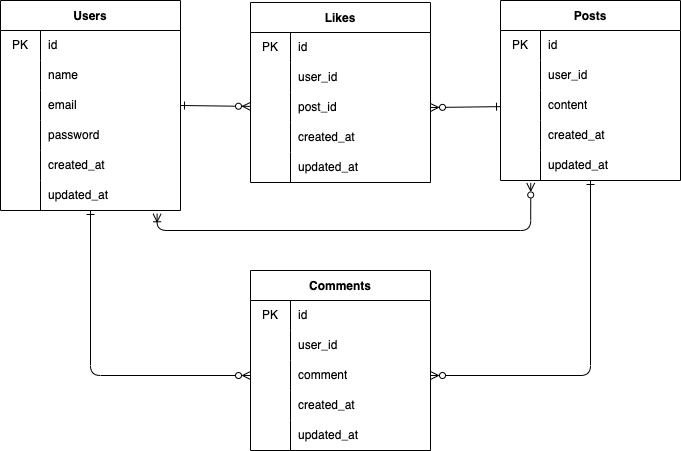

The diagram above was exported from draw.io. Its source (the exported page's mxGraphModel, read from the mxfile embedded in the PNG):
<mxGraphModel dx="869" dy="532" grid="1" gridSize="10" guides="1" tooltips="1" connect="1" arrows="1" fold="1" page="1" pageScale="1" pageWidth="827" pageHeight="1169" math="0" shadow="0">
  <root>
    <mxCell id="0" />
    <mxCell id="1" parent="0" />
    <mxCell id="80" style="edgeStyle=orthogonalEdgeStyle;html=1;entryX=0.168;entryY=1.081;entryDx=0;entryDy=0;entryPerimeter=0;startArrow=ERoneToMany;startFill=0;endArrow=ERzeroToMany;endFill=0;exitX=0.87;exitY=1.109;exitDx=0;exitDy=0;exitPerimeter=0;" parent="1" source="18" target="56" edge="1">
      <mxGeometry relative="1" as="geometry">
        <Array as="points">
          <mxPoint x="187" y="290" />
          <mxPoint x="560" y="290" />
        </Array>
      </mxGeometry>
    </mxCell>
    <mxCell id="2" value="Users" style="shape=table;startSize=30;container=1;collapsible=0;childLayout=tableLayout;fixedRows=1;rowLines=0;fontStyle=1;" parent="1" vertex="1">
      <mxGeometry x="30" y="60" width="180" height="209.9999999999999" as="geometry" />
    </mxCell>
    <mxCell id="3" value="" style="shape=tableRow;horizontal=0;startSize=0;swimlaneHead=0;swimlaneBody=0;top=0;left=0;bottom=0;right=0;collapsible=0;dropTarget=0;fillColor=none;points=[[0,0.5],[1,0.5]];portConstraint=eastwest;" parent="2" vertex="1">
      <mxGeometry y="30" width="180" height="30" as="geometry" />
    </mxCell>
    <mxCell id="4" value="PK" style="shape=partialRectangle;html=1;whiteSpace=wrap;connectable=0;fillColor=none;top=0;left=0;bottom=0;right=0;overflow=hidden;pointerEvents=1;" parent="3" vertex="1">
      <mxGeometry width="40" height="30" as="geometry">
        <mxRectangle width="40" height="30" as="alternateBounds" />
      </mxGeometry>
    </mxCell>
    <mxCell id="5" value="id" style="shape=partialRectangle;html=1;whiteSpace=wrap;connectable=0;fillColor=none;top=0;left=0;bottom=0;right=0;align=left;spacingLeft=6;overflow=hidden;" parent="3" vertex="1">
      <mxGeometry x="40" width="140" height="30" as="geometry">
        <mxRectangle width="140" height="30" as="alternateBounds" />
      </mxGeometry>
    </mxCell>
    <mxCell id="6" value="" style="shape=tableRow;horizontal=0;startSize=0;swimlaneHead=0;swimlaneBody=0;top=0;left=0;bottom=0;right=0;collapsible=0;dropTarget=0;fillColor=none;points=[[0,0.5],[1,0.5]];portConstraint=eastwest;" parent="2" vertex="1">
      <mxGeometry y="60" width="180" height="30" as="geometry" />
    </mxCell>
    <mxCell id="7" value="" style="shape=partialRectangle;html=1;whiteSpace=wrap;connectable=0;fillColor=none;top=0;left=0;bottom=0;right=0;overflow=hidden;" parent="6" vertex="1">
      <mxGeometry width="40" height="30" as="geometry">
        <mxRectangle width="40" height="30" as="alternateBounds" />
      </mxGeometry>
    </mxCell>
    <mxCell id="8" value="name" style="shape=partialRectangle;html=1;whiteSpace=wrap;connectable=0;fillColor=none;top=0;left=0;bottom=0;right=0;align=left;spacingLeft=6;overflow=hidden;" parent="6" vertex="1">
      <mxGeometry x="40" width="140" height="30" as="geometry">
        <mxRectangle width="140" height="30" as="alternateBounds" />
      </mxGeometry>
    </mxCell>
    <mxCell id="9" value="" style="shape=tableRow;horizontal=0;startSize=0;swimlaneHead=0;swimlaneBody=0;top=0;left=0;bottom=0;right=0;collapsible=0;dropTarget=0;fillColor=none;points=[[0,0.5],[1,0.5]];portConstraint=eastwest;" parent="2" vertex="1">
      <mxGeometry y="90" width="180" height="30" as="geometry" />
    </mxCell>
    <mxCell id="10" value="" style="shape=partialRectangle;html=1;whiteSpace=wrap;connectable=0;fillColor=none;top=0;left=0;bottom=0;right=0;overflow=hidden;" parent="9" vertex="1">
      <mxGeometry width="40" height="30" as="geometry">
        <mxRectangle width="40" height="30" as="alternateBounds" />
      </mxGeometry>
    </mxCell>
    <mxCell id="11" value="email" style="shape=partialRectangle;html=1;whiteSpace=wrap;connectable=0;fillColor=none;top=0;left=0;bottom=0;right=0;align=left;spacingLeft=6;overflow=hidden;" parent="9" vertex="1">
      <mxGeometry x="40" width="140" height="30" as="geometry">
        <mxRectangle width="140" height="30" as="alternateBounds" />
      </mxGeometry>
    </mxCell>
    <mxCell id="12" style="shape=tableRow;horizontal=0;startSize=0;swimlaneHead=0;swimlaneBody=0;top=0;left=0;bottom=0;right=0;collapsible=0;dropTarget=0;fillColor=none;points=[[0,0.5],[1,0.5]];portConstraint=eastwest;" parent="2" vertex="1">
      <mxGeometry y="120" width="180" height="30" as="geometry" />
    </mxCell>
    <mxCell id="13" style="shape=partialRectangle;html=1;whiteSpace=wrap;connectable=0;fillColor=none;top=0;left=0;bottom=0;right=0;overflow=hidden;" parent="12" vertex="1">
      <mxGeometry width="40" height="30" as="geometry">
        <mxRectangle width="40" height="30" as="alternateBounds" />
      </mxGeometry>
    </mxCell>
    <mxCell id="14" value="password" style="shape=partialRectangle;html=1;whiteSpace=wrap;connectable=0;fillColor=none;top=0;left=0;bottom=0;right=0;align=left;spacingLeft=6;overflow=hidden;" parent="12" vertex="1">
      <mxGeometry x="40" width="140" height="30" as="geometry">
        <mxRectangle width="140" height="30" as="alternateBounds" />
      </mxGeometry>
    </mxCell>
    <mxCell id="15" style="shape=tableRow;horizontal=0;startSize=0;swimlaneHead=0;swimlaneBody=0;top=0;left=0;bottom=0;right=0;collapsible=0;dropTarget=0;fillColor=none;points=[[0,0.5],[1,0.5]];portConstraint=eastwest;" parent="2" vertex="1">
      <mxGeometry y="150" width="180" height="30" as="geometry" />
    </mxCell>
    <mxCell id="16" style="shape=partialRectangle;html=1;whiteSpace=wrap;connectable=0;fillColor=none;top=0;left=0;bottom=0;right=0;overflow=hidden;" parent="15" vertex="1">
      <mxGeometry width="40" height="30" as="geometry">
        <mxRectangle width="40" height="30" as="alternateBounds" />
      </mxGeometry>
    </mxCell>
    <mxCell id="17" value="created_at" style="shape=partialRectangle;html=1;whiteSpace=wrap;connectable=0;fillColor=none;top=0;left=0;bottom=0;right=0;align=left;spacingLeft=6;overflow=hidden;" parent="15" vertex="1">
      <mxGeometry x="40" width="140" height="30" as="geometry">
        <mxRectangle width="140" height="30" as="alternateBounds" />
      </mxGeometry>
    </mxCell>
    <mxCell id="18" style="shape=tableRow;horizontal=0;startSize=0;swimlaneHead=0;swimlaneBody=0;top=0;left=0;bottom=0;right=0;collapsible=0;dropTarget=0;fillColor=none;points=[[0,0.5],[1,0.5]];portConstraint=eastwest;" parent="2" vertex="1">
      <mxGeometry y="180" width="180" height="30" as="geometry" />
    </mxCell>
    <mxCell id="19" style="shape=partialRectangle;html=1;whiteSpace=wrap;connectable=0;fillColor=none;top=0;left=0;bottom=0;right=0;overflow=hidden;" parent="18" vertex="1">
      <mxGeometry width="40" height="30" as="geometry">
        <mxRectangle width="40" height="30" as="alternateBounds" />
      </mxGeometry>
    </mxCell>
    <mxCell id="20" value="updated_at" style="shape=partialRectangle;html=1;whiteSpace=wrap;connectable=0;fillColor=none;top=0;left=0;bottom=0;right=0;align=left;spacingLeft=6;overflow=hidden;" parent="18" vertex="1">
      <mxGeometry x="40" width="140" height="30" as="geometry">
        <mxRectangle width="140" height="30" as="alternateBounds" />
      </mxGeometry>
    </mxCell>
    <mxCell id="21" value="Likes" style="shape=table;startSize=30;container=1;collapsible=0;childLayout=tableLayout;fixedRows=1;rowLines=0;fontStyle=1;" parent="1" vertex="1">
      <mxGeometry x="280" y="62" width="180" height="180" as="geometry" />
    </mxCell>
    <mxCell id="22" value="" style="shape=tableRow;horizontal=0;startSize=0;swimlaneHead=0;swimlaneBody=0;top=0;left=0;bottom=0;right=0;collapsible=0;dropTarget=0;fillColor=none;points=[[0,0.5],[1,0.5]];portConstraint=eastwest;" parent="21" vertex="1">
      <mxGeometry y="30" width="180" height="30" as="geometry" />
    </mxCell>
    <mxCell id="23" value="PK" style="shape=partialRectangle;html=1;whiteSpace=wrap;connectable=0;fillColor=none;top=0;left=0;bottom=0;right=0;overflow=hidden;pointerEvents=1;" parent="22" vertex="1">
      <mxGeometry width="40" height="30" as="geometry">
        <mxRectangle width="40" height="30" as="alternateBounds" />
      </mxGeometry>
    </mxCell>
    <mxCell id="24" value="id" style="shape=partialRectangle;html=1;whiteSpace=wrap;connectable=0;fillColor=none;top=0;left=0;bottom=0;right=0;align=left;spacingLeft=6;overflow=hidden;" parent="22" vertex="1">
      <mxGeometry x="40" width="140" height="30" as="geometry">
        <mxRectangle width="140" height="30" as="alternateBounds" />
      </mxGeometry>
    </mxCell>
    <mxCell id="25" value="" style="shape=tableRow;horizontal=0;startSize=0;swimlaneHead=0;swimlaneBody=0;top=0;left=0;bottom=0;right=0;collapsible=0;dropTarget=0;fillColor=none;points=[[0,0.5],[1,0.5]];portConstraint=eastwest;" parent="21" vertex="1">
      <mxGeometry y="60" width="180" height="30" as="geometry" />
    </mxCell>
    <mxCell id="26" value="" style="shape=partialRectangle;html=1;whiteSpace=wrap;connectable=0;fillColor=none;top=0;left=0;bottom=0;right=0;overflow=hidden;" parent="25" vertex="1">
      <mxGeometry width="40" height="30" as="geometry">
        <mxRectangle width="40" height="30" as="alternateBounds" />
      </mxGeometry>
    </mxCell>
    <mxCell id="27" value="user_id" style="shape=partialRectangle;html=1;whiteSpace=wrap;connectable=0;fillColor=none;top=0;left=0;bottom=0;right=0;align=left;spacingLeft=6;overflow=hidden;" parent="25" vertex="1">
      <mxGeometry x="40" width="140" height="30" as="geometry">
        <mxRectangle width="140" height="30" as="alternateBounds" />
      </mxGeometry>
    </mxCell>
    <mxCell id="28" value="" style="shape=tableRow;horizontal=0;startSize=0;swimlaneHead=0;swimlaneBody=0;top=0;left=0;bottom=0;right=0;collapsible=0;dropTarget=0;fillColor=none;points=[[0,0.5],[1,0.5]];portConstraint=eastwest;" parent="21" vertex="1">
      <mxGeometry y="90" width="180" height="30" as="geometry" />
    </mxCell>
    <mxCell id="29" value="" style="shape=partialRectangle;html=1;whiteSpace=wrap;connectable=0;fillColor=none;top=0;left=0;bottom=0;right=0;overflow=hidden;" parent="28" vertex="1">
      <mxGeometry width="40" height="30" as="geometry">
        <mxRectangle width="40" height="30" as="alternateBounds" />
      </mxGeometry>
    </mxCell>
    <mxCell id="30" value="post_id" style="shape=partialRectangle;html=1;whiteSpace=wrap;connectable=0;fillColor=none;top=0;left=0;bottom=0;right=0;align=left;spacingLeft=6;overflow=hidden;" parent="28" vertex="1">
      <mxGeometry x="40" width="140" height="30" as="geometry">
        <mxRectangle width="140" height="30" as="alternateBounds" />
      </mxGeometry>
    </mxCell>
    <mxCell id="34" style="shape=tableRow;horizontal=0;startSize=0;swimlaneHead=0;swimlaneBody=0;top=0;left=0;bottom=0;right=0;collapsible=0;dropTarget=0;fillColor=none;points=[[0,0.5],[1,0.5]];portConstraint=eastwest;" parent="21" vertex="1">
      <mxGeometry y="120" width="180" height="30" as="geometry" />
    </mxCell>
    <mxCell id="35" style="shape=partialRectangle;html=1;whiteSpace=wrap;connectable=0;fillColor=none;top=0;left=0;bottom=0;right=0;overflow=hidden;" parent="34" vertex="1">
      <mxGeometry width="40" height="30" as="geometry">
        <mxRectangle width="40" height="30" as="alternateBounds" />
      </mxGeometry>
    </mxCell>
    <mxCell id="36" value="created_at" style="shape=partialRectangle;html=1;whiteSpace=wrap;connectable=0;fillColor=none;top=0;left=0;bottom=0;right=0;align=left;spacingLeft=6;overflow=hidden;" parent="34" vertex="1">
      <mxGeometry x="40" width="140" height="30" as="geometry">
        <mxRectangle width="140" height="30" as="alternateBounds" />
      </mxGeometry>
    </mxCell>
    <mxCell id="37" style="shape=tableRow;horizontal=0;startSize=0;swimlaneHead=0;swimlaneBody=0;top=0;left=0;bottom=0;right=0;collapsible=0;dropTarget=0;fillColor=none;points=[[0,0.5],[1,0.5]];portConstraint=eastwest;" parent="21" vertex="1">
      <mxGeometry y="150" width="180" height="30" as="geometry" />
    </mxCell>
    <mxCell id="38" style="shape=partialRectangle;html=1;whiteSpace=wrap;connectable=0;fillColor=none;top=0;left=0;bottom=0;right=0;overflow=hidden;" parent="37" vertex="1">
      <mxGeometry width="40" height="30" as="geometry">
        <mxRectangle width="40" height="30" as="alternateBounds" />
      </mxGeometry>
    </mxCell>
    <mxCell id="39" value="updated_at" style="shape=partialRectangle;html=1;whiteSpace=wrap;connectable=0;fillColor=none;top=0;left=0;bottom=0;right=0;align=left;spacingLeft=6;overflow=hidden;" parent="37" vertex="1">
      <mxGeometry x="40" width="140" height="30" as="geometry">
        <mxRectangle width="140" height="30" as="alternateBounds" />
      </mxGeometry>
    </mxCell>
    <mxCell id="40" value="Posts" style="shape=table;startSize=30;container=1;collapsible=0;childLayout=tableLayout;fixedRows=1;rowLines=0;fontStyle=1;" parent="1" vertex="1">
      <mxGeometry x="530" y="60" width="180" height="180" as="geometry" />
    </mxCell>
    <mxCell id="41" value="" style="shape=tableRow;horizontal=0;startSize=0;swimlaneHead=0;swimlaneBody=0;top=0;left=0;bottom=0;right=0;collapsible=0;dropTarget=0;fillColor=none;points=[[0,0.5],[1,0.5]];portConstraint=eastwest;" parent="40" vertex="1">
      <mxGeometry y="30" width="180" height="30" as="geometry" />
    </mxCell>
    <mxCell id="42" value="PK" style="shape=partialRectangle;html=1;whiteSpace=wrap;connectable=0;fillColor=none;top=0;left=0;bottom=0;right=0;overflow=hidden;pointerEvents=1;" parent="41" vertex="1">
      <mxGeometry width="40" height="30" as="geometry">
        <mxRectangle width="40" height="30" as="alternateBounds" />
      </mxGeometry>
    </mxCell>
    <mxCell id="43" value="id" style="shape=partialRectangle;html=1;whiteSpace=wrap;connectable=0;fillColor=none;top=0;left=0;bottom=0;right=0;align=left;spacingLeft=6;overflow=hidden;" parent="41" vertex="1">
      <mxGeometry x="40" width="140" height="30" as="geometry">
        <mxRectangle width="140" height="30" as="alternateBounds" />
      </mxGeometry>
    </mxCell>
    <mxCell id="44" value="" style="shape=tableRow;horizontal=0;startSize=0;swimlaneHead=0;swimlaneBody=0;top=0;left=0;bottom=0;right=0;collapsible=0;dropTarget=0;fillColor=none;points=[[0,0.5],[1,0.5]];portConstraint=eastwest;" parent="40" vertex="1">
      <mxGeometry y="60" width="180" height="30" as="geometry" />
    </mxCell>
    <mxCell id="45" value="" style="shape=partialRectangle;html=1;whiteSpace=wrap;connectable=0;fillColor=none;top=0;left=0;bottom=0;right=0;overflow=hidden;" parent="44" vertex="1">
      <mxGeometry width="40" height="30" as="geometry">
        <mxRectangle width="40" height="30" as="alternateBounds" />
      </mxGeometry>
    </mxCell>
    <mxCell id="46" value="user_id" style="shape=partialRectangle;html=1;whiteSpace=wrap;connectable=0;fillColor=none;top=0;left=0;bottom=0;right=0;align=left;spacingLeft=6;overflow=hidden;" parent="44" vertex="1">
      <mxGeometry x="40" width="140" height="30" as="geometry">
        <mxRectangle width="140" height="30" as="alternateBounds" />
      </mxGeometry>
    </mxCell>
    <mxCell id="47" value="" style="shape=tableRow;horizontal=0;startSize=0;swimlaneHead=0;swimlaneBody=0;top=0;left=0;bottom=0;right=0;collapsible=0;dropTarget=0;fillColor=none;points=[[0,0.5],[1,0.5]];portConstraint=eastwest;" parent="40" vertex="1">
      <mxGeometry y="90" width="180" height="30" as="geometry" />
    </mxCell>
    <mxCell id="48" value="" style="shape=partialRectangle;html=1;whiteSpace=wrap;connectable=0;fillColor=none;top=0;left=0;bottom=0;right=0;overflow=hidden;" parent="47" vertex="1">
      <mxGeometry width="40" height="30" as="geometry">
        <mxRectangle width="40" height="30" as="alternateBounds" />
      </mxGeometry>
    </mxCell>
    <mxCell id="49" value="content" style="shape=partialRectangle;html=1;whiteSpace=wrap;connectable=0;fillColor=none;top=0;left=0;bottom=0;right=0;align=left;spacingLeft=6;overflow=hidden;" parent="47" vertex="1">
      <mxGeometry x="40" width="140" height="30" as="geometry">
        <mxRectangle width="140" height="30" as="alternateBounds" />
      </mxGeometry>
    </mxCell>
    <mxCell id="53" style="shape=tableRow;horizontal=0;startSize=0;swimlaneHead=0;swimlaneBody=0;top=0;left=0;bottom=0;right=0;collapsible=0;dropTarget=0;fillColor=none;points=[[0,0.5],[1,0.5]];portConstraint=eastwest;" parent="40" vertex="1">
      <mxGeometry y="120" width="180" height="30" as="geometry" />
    </mxCell>
    <mxCell id="54" style="shape=partialRectangle;html=1;whiteSpace=wrap;connectable=0;fillColor=none;top=0;left=0;bottom=0;right=0;overflow=hidden;" parent="53" vertex="1">
      <mxGeometry width="40" height="30" as="geometry">
        <mxRectangle width="40" height="30" as="alternateBounds" />
      </mxGeometry>
    </mxCell>
    <mxCell id="55" value="created_at" style="shape=partialRectangle;html=1;whiteSpace=wrap;connectable=0;fillColor=none;top=0;left=0;bottom=0;right=0;align=left;spacingLeft=6;overflow=hidden;" parent="53" vertex="1">
      <mxGeometry x="40" width="140" height="30" as="geometry">
        <mxRectangle width="140" height="30" as="alternateBounds" />
      </mxGeometry>
    </mxCell>
    <mxCell id="56" style="shape=tableRow;horizontal=0;startSize=0;swimlaneHead=0;swimlaneBody=0;top=0;left=0;bottom=0;right=0;collapsible=0;dropTarget=0;fillColor=none;points=[[0,0.5],[1,0.5]];portConstraint=eastwest;" parent="40" vertex="1">
      <mxGeometry y="150" width="180" height="30" as="geometry" />
    </mxCell>
    <mxCell id="57" style="shape=partialRectangle;html=1;whiteSpace=wrap;connectable=0;fillColor=none;top=0;left=0;bottom=0;right=0;overflow=hidden;" parent="56" vertex="1">
      <mxGeometry width="40" height="30" as="geometry">
        <mxRectangle width="40" height="30" as="alternateBounds" />
      </mxGeometry>
    </mxCell>
    <mxCell id="58" value="updated_at" style="shape=partialRectangle;html=1;whiteSpace=wrap;connectable=0;fillColor=none;top=0;left=0;bottom=0;right=0;align=left;spacingLeft=6;overflow=hidden;" parent="56" vertex="1">
      <mxGeometry x="40" width="140" height="30" as="geometry">
        <mxRectangle width="140" height="30" as="alternateBounds" />
      </mxGeometry>
    </mxCell>
    <mxCell id="59" style="edgeStyle=none;html=1;exitX=1;exitY=0.5;exitDx=0;exitDy=0;fontStyle=1;endArrow=ERzeroToMany;endFill=0;startArrow=ERone;startFill=0;" parent="1" source="9" target="28" edge="1">
      <mxGeometry relative="1" as="geometry" />
    </mxCell>
    <mxCell id="60" style="edgeStyle=none;html=1;entryX=1;entryY=0.5;entryDx=0;entryDy=0;startArrow=ERone;startFill=0;endArrow=ERzeroToMany;endFill=0;" parent="1" source="47" target="28" edge="1">
      <mxGeometry relative="1" as="geometry" />
    </mxCell>
    <mxCell id="61" value="Comments" style="shape=table;startSize=30;container=1;collapsible=0;childLayout=tableLayout;fixedRows=1;rowLines=0;fontStyle=1;" parent="1" vertex="1">
      <mxGeometry x="280" y="330" width="180" height="180" as="geometry" />
    </mxCell>
    <mxCell id="62" value="" style="shape=tableRow;horizontal=0;startSize=0;swimlaneHead=0;swimlaneBody=0;top=0;left=0;bottom=0;right=0;collapsible=0;dropTarget=0;fillColor=none;points=[[0,0.5],[1,0.5]];portConstraint=eastwest;" parent="61" vertex="1">
      <mxGeometry y="30" width="180" height="30" as="geometry" />
    </mxCell>
    <mxCell id="63" value="PK" style="shape=partialRectangle;html=1;whiteSpace=wrap;connectable=0;fillColor=none;top=0;left=0;bottom=0;right=0;overflow=hidden;pointerEvents=1;" parent="62" vertex="1">
      <mxGeometry width="40" height="30" as="geometry">
        <mxRectangle width="40" height="30" as="alternateBounds" />
      </mxGeometry>
    </mxCell>
    <mxCell id="64" value="id" style="shape=partialRectangle;html=1;whiteSpace=wrap;connectable=0;fillColor=none;top=0;left=0;bottom=0;right=0;align=left;spacingLeft=6;overflow=hidden;" parent="62" vertex="1">
      <mxGeometry x="40" width="140" height="30" as="geometry">
        <mxRectangle width="140" height="30" as="alternateBounds" />
      </mxGeometry>
    </mxCell>
    <mxCell id="65" value="" style="shape=tableRow;horizontal=0;startSize=0;swimlaneHead=0;swimlaneBody=0;top=0;left=0;bottom=0;right=0;collapsible=0;dropTarget=0;fillColor=none;points=[[0,0.5],[1,0.5]];portConstraint=eastwest;" parent="61" vertex="1">
      <mxGeometry y="60" width="180" height="30" as="geometry" />
    </mxCell>
    <mxCell id="66" value="" style="shape=partialRectangle;html=1;whiteSpace=wrap;connectable=0;fillColor=none;top=0;left=0;bottom=0;right=0;overflow=hidden;" parent="65" vertex="1">
      <mxGeometry width="40" height="30" as="geometry">
        <mxRectangle width="40" height="30" as="alternateBounds" />
      </mxGeometry>
    </mxCell>
    <mxCell id="67" value="user_id" style="shape=partialRectangle;html=1;whiteSpace=wrap;connectable=0;fillColor=none;top=0;left=0;bottom=0;right=0;align=left;spacingLeft=6;overflow=hidden;" parent="65" vertex="1">
      <mxGeometry x="40" width="140" height="30" as="geometry">
        <mxRectangle width="140" height="30" as="alternateBounds" />
      </mxGeometry>
    </mxCell>
    <mxCell id="68" value="" style="shape=tableRow;horizontal=0;startSize=0;swimlaneHead=0;swimlaneBody=0;top=0;left=0;bottom=0;right=0;collapsible=0;dropTarget=0;fillColor=none;points=[[0,0.5],[1,0.5]];portConstraint=eastwest;" parent="61" vertex="1">
      <mxGeometry y="90" width="180" height="30" as="geometry" />
    </mxCell>
    <mxCell id="69" value="" style="shape=partialRectangle;html=1;whiteSpace=wrap;connectable=0;fillColor=none;top=0;left=0;bottom=0;right=0;overflow=hidden;" parent="68" vertex="1">
      <mxGeometry width="40" height="30" as="geometry">
        <mxRectangle width="40" height="30" as="alternateBounds" />
      </mxGeometry>
    </mxCell>
    <mxCell id="70" value="comment" style="shape=partialRectangle;html=1;whiteSpace=wrap;connectable=0;fillColor=none;top=0;left=0;bottom=0;right=0;align=left;spacingLeft=6;overflow=hidden;" parent="68" vertex="1">
      <mxGeometry x="40" width="140" height="30" as="geometry">
        <mxRectangle width="140" height="30" as="alternateBounds" />
      </mxGeometry>
    </mxCell>
    <mxCell id="71" style="shape=tableRow;horizontal=0;startSize=0;swimlaneHead=0;swimlaneBody=0;top=0;left=0;bottom=0;right=0;collapsible=0;dropTarget=0;fillColor=none;points=[[0,0.5],[1,0.5]];portConstraint=eastwest;" parent="61" vertex="1">
      <mxGeometry y="120" width="180" height="30" as="geometry" />
    </mxCell>
    <mxCell id="72" style="shape=partialRectangle;html=1;whiteSpace=wrap;connectable=0;fillColor=none;top=0;left=0;bottom=0;right=0;overflow=hidden;" parent="71" vertex="1">
      <mxGeometry width="40" height="30" as="geometry">
        <mxRectangle width="40" height="30" as="alternateBounds" />
      </mxGeometry>
    </mxCell>
    <mxCell id="73" value="created_at" style="shape=partialRectangle;html=1;whiteSpace=wrap;connectable=0;fillColor=none;top=0;left=0;bottom=0;right=0;align=left;spacingLeft=6;overflow=hidden;" parent="71" vertex="1">
      <mxGeometry x="40" width="140" height="30" as="geometry">
        <mxRectangle width="140" height="30" as="alternateBounds" />
      </mxGeometry>
    </mxCell>
    <mxCell id="74" style="shape=tableRow;horizontal=0;startSize=0;swimlaneHead=0;swimlaneBody=0;top=0;left=0;bottom=0;right=0;collapsible=0;dropTarget=0;fillColor=none;points=[[0,0.5],[1,0.5]];portConstraint=eastwest;" parent="61" vertex="1">
      <mxGeometry y="150" width="180" height="30" as="geometry" />
    </mxCell>
    <mxCell id="75" style="shape=partialRectangle;html=1;whiteSpace=wrap;connectable=0;fillColor=none;top=0;left=0;bottom=0;right=0;overflow=hidden;" parent="74" vertex="1">
      <mxGeometry width="40" height="30" as="geometry">
        <mxRectangle width="40" height="30" as="alternateBounds" />
      </mxGeometry>
    </mxCell>
    <mxCell id="76" value="updated_at" style="shape=partialRectangle;html=1;whiteSpace=wrap;connectable=0;fillColor=none;top=0;left=0;bottom=0;right=0;align=left;spacingLeft=6;overflow=hidden;" parent="74" vertex="1">
      <mxGeometry x="40" width="140" height="30" as="geometry">
        <mxRectangle width="140" height="30" as="alternateBounds" />
      </mxGeometry>
    </mxCell>
    <mxCell id="77" style="edgeStyle=none;html=1;entryX=0;entryY=0.5;entryDx=0;entryDy=0;startArrow=ERone;startFill=0;endArrow=ERzeroToMany;endFill=0;" parent="1" source="18" target="68" edge="1">
      <mxGeometry relative="1" as="geometry">
        <Array as="points">
          <mxPoint x="120" y="435" />
        </Array>
      </mxGeometry>
    </mxCell>
    <mxCell id="78" style="edgeStyle=none;html=1;entryX=1;entryY=0.5;entryDx=0;entryDy=0;startArrow=ERone;startFill=0;endArrow=ERzeroToMany;endFill=0;" parent="1" source="56" target="68" edge="1">
      <mxGeometry relative="1" as="geometry">
        <Array as="points">
          <mxPoint x="620" y="435" />
        </Array>
      </mxGeometry>
    </mxCell>
  </root>
</mxGraphModel>